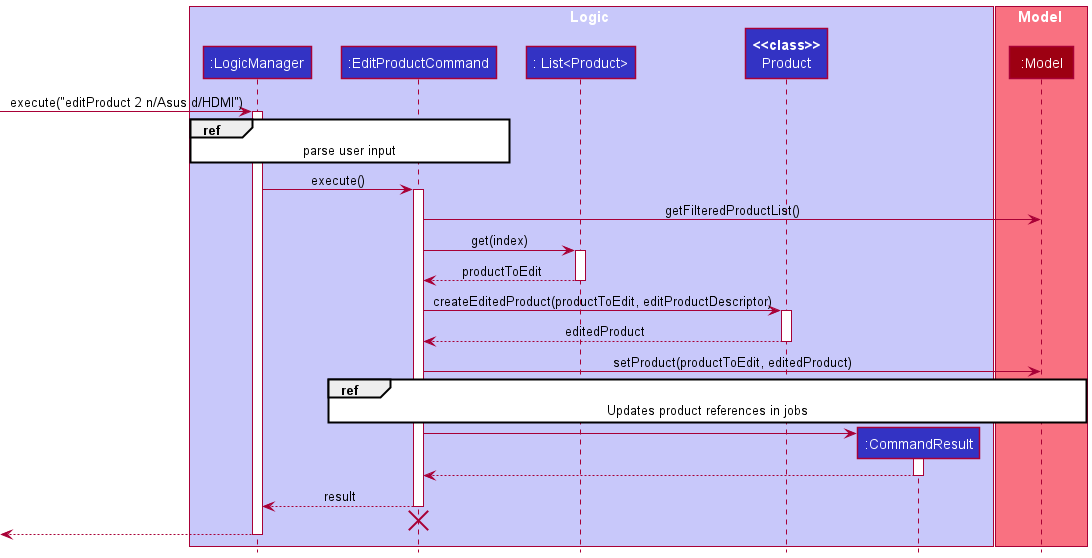

The diagram above was rendered by PlantUML. Its source (embedded in the PNG):
@startuml
!include ../style.puml

box Logic LOGIC_COLOR_T1
participant ":LogicManager" as LogicManager LOGIC_COLOR
participant ":EditProductCommand" as EditProductCommand LOGIC_COLOR
participant ": List<Product>" as ListProduct LOGIC_COLOR
participant "**<<class>>**\nProduct" as Product LOGIC_COLOR
participant ":CommandResult" as CommandResult LOGIC_COLOR
end box

box Model MODEL_COLOR_T1
participant ":Model" as Model MODEL_COLOR
end box

[-> LogicManager : execute("editProduct 2 n/Asus d/HDMI")
activate LogicManager

ref over LogicManager, EditProductCommand : parse user input

LogicManager -> EditProductCommand : execute()

activate EditProductCommand

EditProductCommand -> Model : getFilteredProductList()

EditProductCommand -> ListProduct : get(index)
activate ListProduct
ListProduct --> EditProductCommand : productToEdit
deactivate ListProduct

EditProductCommand -> Product : createEditedProduct(productToEdit, editProductDescriptor)
activate Product
Product --> EditProductCommand : editedProduct
deactivate Product

EditProductCommand -> Model : setProduct(productToEdit, editedProduct)

ref over EditProductCommand, Model : Updates product references in jobs

create CommandResult
EditProductCommand -> CommandResult
activate CommandResult

CommandResult --> EditProductCommand
deactivate CommandResult

EditProductCommand --> LogicManager : result
deactivate EditProductCommand

EditProductCommand -[hidden]-> LogicManager
destroy EditProductCommand

[<--LogicManager
deactivate LogicManager
@enduml